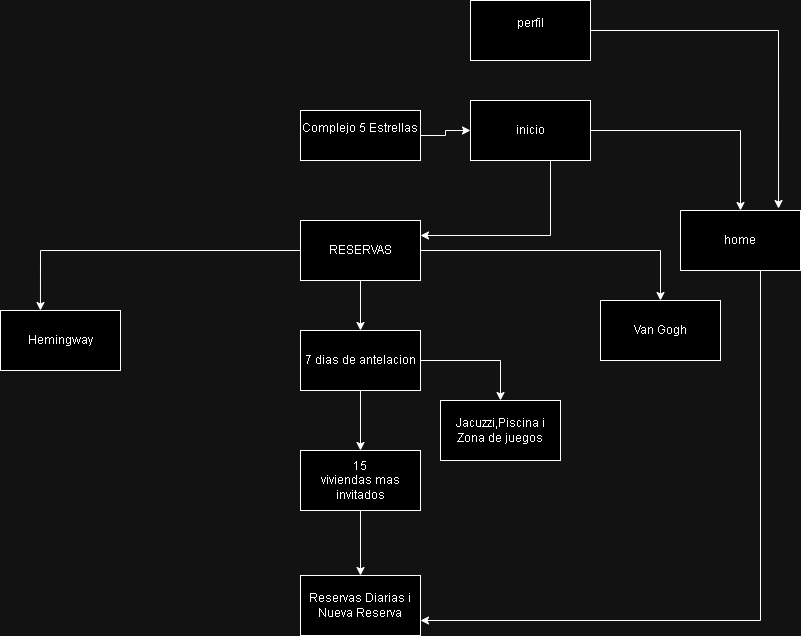

The diagram above was exported from draw.io. Its source (the exported page's mxGraphModel, read from the mxfile embedded in the PNG):
<mxGraphModel dx="1434" dy="1949" grid="1" gridSize="10" guides="1" tooltips="1" connect="1" arrows="1" fold="1" page="1" pageScale="1" pageWidth="827" pageHeight="1169" math="0" shadow="0">
  <root>
    <mxCell id="0" />
    <mxCell id="1" parent="0" />
    <mxCell id="XDIUGkDRGjsWRC4mYVye-15" style="edgeStyle=orthogonalEdgeStyle;rounded=0;orthogonalLoop=1;jettySize=auto;html=1;" parent="1" source="XDIUGkDRGjsWRC4mYVye-1" target="XDIUGkDRGjsWRC4mYVye-14" edge="1">
      <mxGeometry relative="1" as="geometry" />
    </mxCell>
    <mxCell id="XDIUGkDRGjsWRC4mYVye-1" value="&#10;Complejo 5 Estrellas&#10;&#10;" style="rounded=0;whiteSpace=wrap;html=1;" parent="1" vertex="1">
      <mxGeometry x="350" y="60" width="120" height="50" as="geometry" />
    </mxCell>
    <mxCell id="XDIUGkDRGjsWRC4mYVye-6" style="edgeStyle=orthogonalEdgeStyle;rounded=0;orthogonalLoop=1;jettySize=auto;html=1;" parent="1" source="XDIUGkDRGjsWRC4mYVye-2" target="XDIUGkDRGjsWRC4mYVye-5" edge="1">
      <mxGeometry relative="1" as="geometry" />
    </mxCell>
    <mxCell id="XDIUGkDRGjsWRC4mYVye-9" style="edgeStyle=orthogonalEdgeStyle;rounded=0;orthogonalLoop=1;jettySize=auto;html=1;" parent="1" source="XDIUGkDRGjsWRC4mYVye-2" target="XDIUGkDRGjsWRC4mYVye-8" edge="1">
      <mxGeometry relative="1" as="geometry" />
    </mxCell>
    <mxCell id="XDIUGkDRGjsWRC4mYVye-2" value="RESERVAS" style="rounded=0;whiteSpace=wrap;html=1;" parent="1" vertex="1">
      <mxGeometry x="350" y="170" width="120" height="60" as="geometry" />
    </mxCell>
    <mxCell id="XDIUGkDRGjsWRC4mYVye-4" value="Hemingway" style="rounded=0;whiteSpace=wrap;html=1;" parent="1" vertex="1">
      <mxGeometry x="50" y="260" width="120" height="60" as="geometry" />
    </mxCell>
    <mxCell id="XDIUGkDRGjsWRC4mYVye-5" value="Van Gogh" style="rounded=0;whiteSpace=wrap;html=1;" parent="1" vertex="1">
      <mxGeometry x="650" y="250" width="120" height="60" as="geometry" />
    </mxCell>
    <mxCell id="XDIUGkDRGjsWRC4mYVye-7" style="edgeStyle=orthogonalEdgeStyle;rounded=0;orthogonalLoop=1;jettySize=auto;html=1;entryX=0.333;entryY=0;entryDx=0;entryDy=0;entryPerimeter=0;" parent="1" source="XDIUGkDRGjsWRC4mYVye-2" target="XDIUGkDRGjsWRC4mYVye-4" edge="1">
      <mxGeometry relative="1" as="geometry" />
    </mxCell>
    <mxCell id="XDIUGkDRGjsWRC4mYVye-11" style="edgeStyle=orthogonalEdgeStyle;rounded=0;orthogonalLoop=1;jettySize=auto;html=1;entryX=0.5;entryY=0;entryDx=0;entryDy=0;" parent="1" source="XDIUGkDRGjsWRC4mYVye-8" target="XDIUGkDRGjsWRC4mYVye-10" edge="1">
      <mxGeometry relative="1" as="geometry" />
    </mxCell>
    <mxCell id="XDIUGkDRGjsWRC4mYVye-13" style="edgeStyle=orthogonalEdgeStyle;rounded=0;orthogonalLoop=1;jettySize=auto;html=1;" parent="1" source="XDIUGkDRGjsWRC4mYVye-8" target="XDIUGkDRGjsWRC4mYVye-12" edge="1">
      <mxGeometry relative="1" as="geometry" />
    </mxCell>
    <mxCell id="XDIUGkDRGjsWRC4mYVye-8" value="7 dias de antelacion" style="rounded=0;whiteSpace=wrap;html=1;" parent="1" vertex="1">
      <mxGeometry x="350" y="280" width="120" height="60" as="geometry" />
    </mxCell>
    <mxCell id="XDIUGkDRGjsWRC4mYVye-19" style="edgeStyle=orthogonalEdgeStyle;rounded=0;orthogonalLoop=1;jettySize=auto;html=1;" parent="1" source="XDIUGkDRGjsWRC4mYVye-10" target="XDIUGkDRGjsWRC4mYVye-18" edge="1">
      <mxGeometry relative="1" as="geometry" />
    </mxCell>
    <mxCell id="XDIUGkDRGjsWRC4mYVye-10" value="15&lt;br/&gt;viviendas mas invitados" style="rounded=0;whiteSpace=wrap;html=1;" parent="1" vertex="1">
      <mxGeometry x="350" y="400" width="120" height="60" as="geometry" />
    </mxCell>
    <mxCell id="XDIUGkDRGjsWRC4mYVye-12" value="Jacuzzi,Piscina i Zona de juegos" style="rounded=0;whiteSpace=wrap;html=1;" parent="1" vertex="1">
      <mxGeometry x="490" y="350" width="120" height="60" as="geometry" />
    </mxCell>
    <mxCell id="XDIUGkDRGjsWRC4mYVye-25" style="edgeStyle=orthogonalEdgeStyle;rounded=0;orthogonalLoop=1;jettySize=auto;html=1;entryX=1;entryY=0.25;entryDx=0;entryDy=0;" parent="1" source="XDIUGkDRGjsWRC4mYVye-14" target="XDIUGkDRGjsWRC4mYVye-2" edge="1">
      <mxGeometry relative="1" as="geometry">
        <Array as="points">
          <mxPoint x="600" y="185" />
        </Array>
      </mxGeometry>
    </mxCell>
    <mxCell id="llwpA8_SmHZ9q0jp3Mz5-1" style="edgeStyle=orthogonalEdgeStyle;rounded=0;orthogonalLoop=1;jettySize=auto;html=1;" parent="1" source="XDIUGkDRGjsWRC4mYVye-14" target="XDIUGkDRGjsWRC4mYVye-22" edge="1">
      <mxGeometry relative="1" as="geometry" />
    </mxCell>
    <mxCell id="XDIUGkDRGjsWRC4mYVye-14" value="inicio" style="rounded=0;whiteSpace=wrap;html=1;" parent="1" vertex="1">
      <mxGeometry x="520" y="50" width="120" height="60" as="geometry" />
    </mxCell>
    <mxCell id="XDIUGkDRGjsWRC4mYVye-18" value="Reservas Diarias i Nueva Reserva" style="rounded=0;whiteSpace=wrap;html=1;" parent="1" vertex="1">
      <mxGeometry x="350" y="525" width="120" height="60" as="geometry" />
    </mxCell>
    <mxCell id="XDIUGkDRGjsWRC4mYVye-21" value="perfil&lt;div&gt;&lt;br&gt;&lt;/div&gt;" style="rounded=0;whiteSpace=wrap;html=1;" parent="1" vertex="1">
      <mxGeometry x="520" y="-50" width="120" height="60" as="geometry" />
    </mxCell>
    <mxCell id="p8ESWtQvR3bJSMVAQCuT-1" style="edgeStyle=orthogonalEdgeStyle;rounded=0;orthogonalLoop=1;jettySize=auto;html=1;entryX=1;entryY=0.75;entryDx=0;entryDy=0;" parent="1" source="XDIUGkDRGjsWRC4mYVye-22" target="XDIUGkDRGjsWRC4mYVye-18" edge="1">
      <mxGeometry relative="1" as="geometry">
        <Array as="points">
          <mxPoint x="810" y="570" />
        </Array>
      </mxGeometry>
    </mxCell>
    <mxCell id="XDIUGkDRGjsWRC4mYVye-22" value="home" style="rounded=0;whiteSpace=wrap;html=1;" parent="1" vertex="1">
      <mxGeometry x="730" y="160" width="120" height="60" as="geometry" />
    </mxCell>
    <mxCell id="Tj6ZFRQsGs6C5nwDky3V-1" style="edgeStyle=orthogonalEdgeStyle;rounded=0;orthogonalLoop=1;jettySize=auto;html=1;entryX=0.817;entryY=-0.033;entryDx=0;entryDy=0;entryPerimeter=0;" edge="1" parent="1" source="XDIUGkDRGjsWRC4mYVye-21" target="XDIUGkDRGjsWRC4mYVye-22">
      <mxGeometry relative="1" as="geometry" />
    </mxCell>
  </root>
</mxGraphModel>